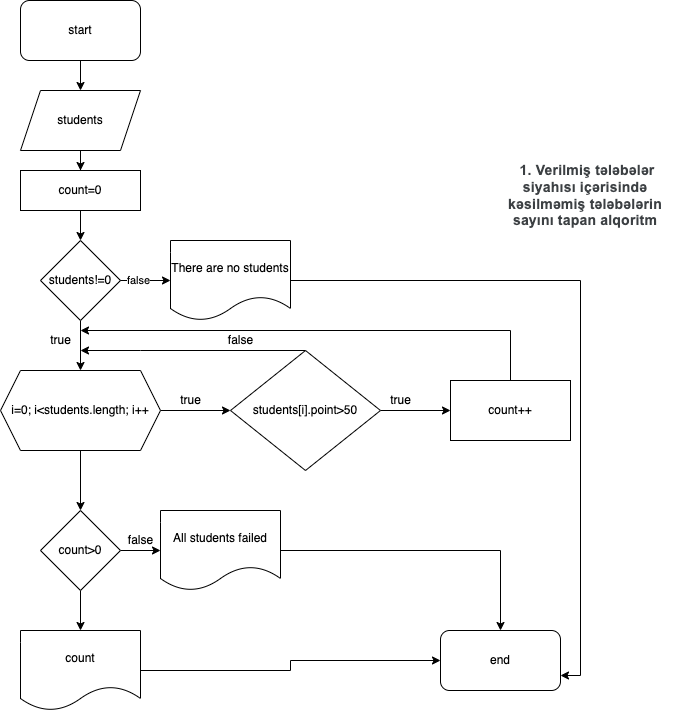

The diagram above was exported from draw.io. Its source (the exported page's mxGraphModel, read from the mxfile embedded in the PNG):
<mxGraphModel dx="906" dy="1756" grid="1" gridSize="10" guides="1" tooltips="1" connect="1" arrows="1" fold="1" page="1" pageScale="1" pageWidth="850" pageHeight="1100" math="0" shadow="0">
  <root>
    <mxCell id="0" />
    <mxCell id="1" parent="0" />
    <mxCell id="E3tDuciSarCStz1KEMl3-3" value="" style="edgeStyle=orthogonalEdgeStyle;rounded=0;orthogonalLoop=1;jettySize=auto;html=1;" edge="1" parent="1" source="E3tDuciSarCStz1KEMl3-1">
      <mxGeometry relative="1" as="geometry">
        <mxPoint x="180" y="-50" as="targetPoint" />
      </mxGeometry>
    </mxCell>
    <mxCell id="E3tDuciSarCStz1KEMl3-1" value="start" style="rounded=1;whiteSpace=wrap;html=1;" vertex="1" parent="1">
      <mxGeometry x="120" y="-140" width="120" height="60" as="geometry" />
    </mxCell>
    <mxCell id="E3tDuciSarCStz1KEMl3-8" value="&lt;br&gt;" style="edgeStyle=orthogonalEdgeStyle;rounded=0;orthogonalLoop=1;jettySize=auto;html=1;" edge="1" parent="1" target="E3tDuciSarCStz1KEMl3-7">
      <mxGeometry relative="1" as="geometry">
        <mxPoint x="180" y="180" as="sourcePoint" />
      </mxGeometry>
    </mxCell>
    <mxCell id="E3tDuciSarCStz1KEMl3-6" value="&lt;span style=&quot;color: rgb(60 , 64 , 67) ; font-family: &amp;quot;roboto&amp;quot; , &amp;quot;arial&amp;quot; , sans-serif ; font-size: 14px ; letter-spacing: 0.2px&quot;&gt;&amp;nbsp;1. Verilmiş tələbələr siyahısı içərisində kəsilməmiş tələbələrin sayını tapan alqoritm&lt;/span&gt;" style="text;html=1;strokeColor=none;fillColor=none;align=center;verticalAlign=middle;whiteSpace=wrap;rounded=0;fontStyle=1" vertex="1" parent="1">
      <mxGeometry x="590" y="-10" width="190" height="130" as="geometry" />
    </mxCell>
    <mxCell id="E3tDuciSarCStz1KEMl3-12" value="" style="edgeStyle=orthogonalEdgeStyle;rounded=0;orthogonalLoop=1;jettySize=auto;html=1;" edge="1" parent="1" source="E3tDuciSarCStz1KEMl3-7" target="E3tDuciSarCStz1KEMl3-11">
      <mxGeometry relative="1" as="geometry" />
    </mxCell>
    <mxCell id="E3tDuciSarCStz1KEMl3-22" value="" style="edgeStyle=orthogonalEdgeStyle;rounded=0;orthogonalLoop=1;jettySize=auto;html=1;" edge="1" parent="1" source="E3tDuciSarCStz1KEMl3-7" target="E3tDuciSarCStz1KEMl3-21">
      <mxGeometry relative="1" as="geometry" />
    </mxCell>
    <mxCell id="E3tDuciSarCStz1KEMl3-7" value="i=0; i&amp;lt;students.length; i++" style="shape=hexagon;perimeter=hexagonPerimeter2;whiteSpace=wrap;html=1;fixedSize=1;" vertex="1" parent="1">
      <mxGeometry x="100" y="230" width="160" height="80" as="geometry" />
    </mxCell>
    <mxCell id="E3tDuciSarCStz1KEMl3-14" value="" style="edgeStyle=orthogonalEdgeStyle;rounded=0;orthogonalLoop=1;jettySize=auto;html=1;" edge="1" parent="1" source="E3tDuciSarCStz1KEMl3-11" target="E3tDuciSarCStz1KEMl3-13">
      <mxGeometry relative="1" as="geometry" />
    </mxCell>
    <mxCell id="E3tDuciSarCStz1KEMl3-15" style="edgeStyle=orthogonalEdgeStyle;rounded=0;orthogonalLoop=1;jettySize=auto;html=1;" edge="1" parent="1" source="E3tDuciSarCStz1KEMl3-11">
      <mxGeometry relative="1" as="geometry">
        <mxPoint x="180" y="210" as="targetPoint" />
        <Array as="points">
          <mxPoint x="240" y="210" />
          <mxPoint x="240" y="210" />
        </Array>
      </mxGeometry>
    </mxCell>
    <mxCell id="E3tDuciSarCStz1KEMl3-11" value="&lt;span&gt;students[i].point&amp;gt;50&lt;/span&gt;" style="rhombus;whiteSpace=wrap;html=1;" vertex="1" parent="1">
      <mxGeometry x="330" y="210" width="150" height="120" as="geometry" />
    </mxCell>
    <mxCell id="E3tDuciSarCStz1KEMl3-16" style="edgeStyle=orthogonalEdgeStyle;rounded=0;orthogonalLoop=1;jettySize=auto;html=1;" edge="1" parent="1" source="E3tDuciSarCStz1KEMl3-13">
      <mxGeometry relative="1" as="geometry">
        <mxPoint x="180" y="190" as="targetPoint" />
        <Array as="points">
          <mxPoint x="610" y="190" />
        </Array>
      </mxGeometry>
    </mxCell>
    <mxCell id="E3tDuciSarCStz1KEMl3-13" value="count++" style="whiteSpace=wrap;html=1;" vertex="1" parent="1">
      <mxGeometry x="550" y="240" width="120" height="60" as="geometry" />
    </mxCell>
    <mxCell id="E3tDuciSarCStz1KEMl3-18" value="true" style="text;html=1;align=center;verticalAlign=middle;resizable=0;points=[];autosize=1;strokeColor=none;fillColor=none;" vertex="1" parent="1">
      <mxGeometry x="480" y="250" width="40" height="20" as="geometry" />
    </mxCell>
    <mxCell id="E3tDuciSarCStz1KEMl3-19" value="false" style="text;html=1;align=center;verticalAlign=middle;resizable=0;points=[];autosize=1;strokeColor=none;fillColor=none;" vertex="1" parent="1">
      <mxGeometry x="320" y="190" width="40" height="20" as="geometry" />
    </mxCell>
    <mxCell id="E3tDuciSarCStz1KEMl3-20" value="true" style="text;html=1;align=center;verticalAlign=middle;resizable=0;points=[];autosize=1;strokeColor=none;fillColor=none;" vertex="1" parent="1">
      <mxGeometry x="270" y="250" width="40" height="20" as="geometry" />
    </mxCell>
    <mxCell id="E3tDuciSarCStz1KEMl3-24" value="" style="edgeStyle=orthogonalEdgeStyle;rounded=0;orthogonalLoop=1;jettySize=auto;html=1;" edge="1" parent="1" source="E3tDuciSarCStz1KEMl3-21" target="E3tDuciSarCStz1KEMl3-23">
      <mxGeometry relative="1" as="geometry" />
    </mxCell>
    <mxCell id="E3tDuciSarCStz1KEMl3-38" value="" style="edgeStyle=orthogonalEdgeStyle;rounded=0;orthogonalLoop=1;jettySize=auto;html=1;" edge="1" parent="1" source="E3tDuciSarCStz1KEMl3-21" target="E3tDuciSarCStz1KEMl3-37">
      <mxGeometry relative="1" as="geometry" />
    </mxCell>
    <mxCell id="E3tDuciSarCStz1KEMl3-21" value="count&amp;gt;0" style="rhombus;whiteSpace=wrap;html=1;" vertex="1" parent="1">
      <mxGeometry x="140" y="370" width="80" height="80" as="geometry" />
    </mxCell>
    <mxCell id="E3tDuciSarCStz1KEMl3-40" style="edgeStyle=orthogonalEdgeStyle;rounded=0;orthogonalLoop=1;jettySize=auto;html=1;" edge="1" parent="1" source="E3tDuciSarCStz1KEMl3-23" target="E3tDuciSarCStz1KEMl3-39">
      <mxGeometry relative="1" as="geometry" />
    </mxCell>
    <mxCell id="E3tDuciSarCStz1KEMl3-23" value="All students failed" style="shape=document;whiteSpace=wrap;html=1;boundedLbl=1;" vertex="1" parent="1">
      <mxGeometry x="260" y="370" width="120" height="80" as="geometry" />
    </mxCell>
    <mxCell id="E3tDuciSarCStz1KEMl3-45" value="" style="edgeStyle=orthogonalEdgeStyle;rounded=0;orthogonalLoop=1;jettySize=auto;html=1;" edge="1" parent="1" source="E3tDuciSarCStz1KEMl3-29" target="E3tDuciSarCStz1KEMl3-44">
      <mxGeometry relative="1" as="geometry" />
    </mxCell>
    <mxCell id="E3tDuciSarCStz1KEMl3-29" value="students" style="shape=parallelogram;perimeter=parallelogramPerimeter;whiteSpace=wrap;html=1;fixedSize=1;" vertex="1" parent="1">
      <mxGeometry x="120" y="-50" width="120" height="60" as="geometry" />
    </mxCell>
    <mxCell id="E3tDuciSarCStz1KEMl3-33" value="" style="edgeStyle=orthogonalEdgeStyle;rounded=0;orthogonalLoop=1;jettySize=auto;html=1;" edge="1" parent="1" source="E3tDuciSarCStz1KEMl3-30" target="E3tDuciSarCStz1KEMl3-32">
      <mxGeometry relative="1" as="geometry" />
    </mxCell>
    <mxCell id="E3tDuciSarCStz1KEMl3-34" value="false" style="edgeLabel;html=1;align=center;verticalAlign=middle;resizable=0;points=[];" vertex="1" connectable="0" parent="E3tDuciSarCStz1KEMl3-33">
      <mxGeometry x="-0.32" y="1" relative="1" as="geometry">
        <mxPoint as="offset" />
      </mxGeometry>
    </mxCell>
    <mxCell id="E3tDuciSarCStz1KEMl3-30" value="students!=0" style="rhombus;whiteSpace=wrap;html=1;" vertex="1" parent="1">
      <mxGeometry x="140" y="100" width="80" height="80" as="geometry" />
    </mxCell>
    <mxCell id="E3tDuciSarCStz1KEMl3-42" style="edgeStyle=orthogonalEdgeStyle;rounded=0;orthogonalLoop=1;jettySize=auto;html=1;entryX=1;entryY=0.75;entryDx=0;entryDy=0;" edge="1" parent="1" source="E3tDuciSarCStz1KEMl3-32" target="E3tDuciSarCStz1KEMl3-39">
      <mxGeometry relative="1" as="geometry" />
    </mxCell>
    <mxCell id="E3tDuciSarCStz1KEMl3-32" value="There are no students" style="shape=document;whiteSpace=wrap;html=1;boundedLbl=1;" vertex="1" parent="1">
      <mxGeometry x="270" y="100" width="120" height="80" as="geometry" />
    </mxCell>
    <mxCell id="E3tDuciSarCStz1KEMl3-35" value="true" style="text;html=1;align=center;verticalAlign=middle;resizable=0;points=[];autosize=1;strokeColor=none;fillColor=none;" vertex="1" parent="1">
      <mxGeometry x="140" y="190" width="40" height="20" as="geometry" />
    </mxCell>
    <mxCell id="E3tDuciSarCStz1KEMl3-36" value="false" style="text;html=1;align=center;verticalAlign=middle;resizable=0;points=[];autosize=1;strokeColor=none;fillColor=none;" vertex="1" parent="1">
      <mxGeometry x="220" y="390" width="40" height="20" as="geometry" />
    </mxCell>
    <mxCell id="E3tDuciSarCStz1KEMl3-41" style="edgeStyle=orthogonalEdgeStyle;rounded=0;orthogonalLoop=1;jettySize=auto;html=1;entryX=0;entryY=0.5;entryDx=0;entryDy=0;" edge="1" parent="1" source="E3tDuciSarCStz1KEMl3-37" target="E3tDuciSarCStz1KEMl3-39">
      <mxGeometry relative="1" as="geometry" />
    </mxCell>
    <mxCell id="E3tDuciSarCStz1KEMl3-37" value="count" style="shape=document;whiteSpace=wrap;html=1;boundedLbl=1;" vertex="1" parent="1">
      <mxGeometry x="120" y="490" width="120" height="80" as="geometry" />
    </mxCell>
    <mxCell id="E3tDuciSarCStz1KEMl3-39" value="end" style="rounded=1;whiteSpace=wrap;html=1;" vertex="1" parent="1">
      <mxGeometry x="540" y="490" width="120" height="60" as="geometry" />
    </mxCell>
    <mxCell id="E3tDuciSarCStz1KEMl3-46" value="" style="edgeStyle=orthogonalEdgeStyle;rounded=0;orthogonalLoop=1;jettySize=auto;html=1;" edge="1" parent="1" source="E3tDuciSarCStz1KEMl3-44" target="E3tDuciSarCStz1KEMl3-30">
      <mxGeometry relative="1" as="geometry" />
    </mxCell>
    <mxCell id="E3tDuciSarCStz1KEMl3-44" value="count=0" style="rounded=0;whiteSpace=wrap;html=1;" vertex="1" parent="1">
      <mxGeometry x="120" y="30" width="120" height="40" as="geometry" />
    </mxCell>
  </root>
</mxGraphModel>